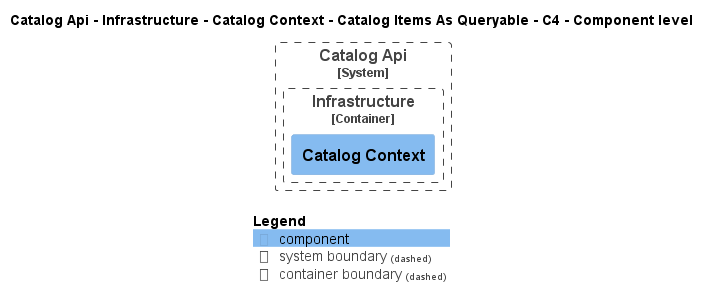

The diagram above was rendered by PlantUML. Its source (embedded in the PNG):
@startuml
!pragma layout smetana
!include ..\..\..\..\..\..\..\..\.c4s\C4_Component.puml

AddElementTag("state:new", $bgColor=green, $fontColor=#ffffff, $borderColor=green, $shadowing="False")
AddElementTag("state:changed", $bgColor=orange, $fontColor=#ffffff, $borderColor=orange, $shadowing="False")
AddElementTag("state:removed", $bgColor=red, $fontColor=#ffffff, $borderColor=red, $shadowing="False")

AddRelTag("state:new", $textColor=green, $lineColor=green)
AddRelTag("state:changed", $textColor=orange, $lineColor=orange)
AddRelTag("state:removed", $textColor=red, $lineColor=red)

SHOW_PERSON_PORTRAIT()
LAYOUT_TOP_DOWN()

skinparam linetype polyline

title Catalog Api - Infrastructure - Catalog Context - Catalog Items As Queryable - C4 - Component level


System_Boundary(dotnet.eShop.Architecture.SoftwareSystems.CatalogApi, "Catalog Api") {
    
Container_Boundary(dotnet.eShop.Architecture.SoftwareSystems.CatalogApi.Containers.Infrastructure, "Infrastructure") {
    Component(dotnet.eShop.Architecture.SoftwareSystems.CatalogApi.Containers.Infrastructure.Components.CatalogContext, "Catalog Context", "", "")
}
}



SHOW_LEGEND()
@enduml